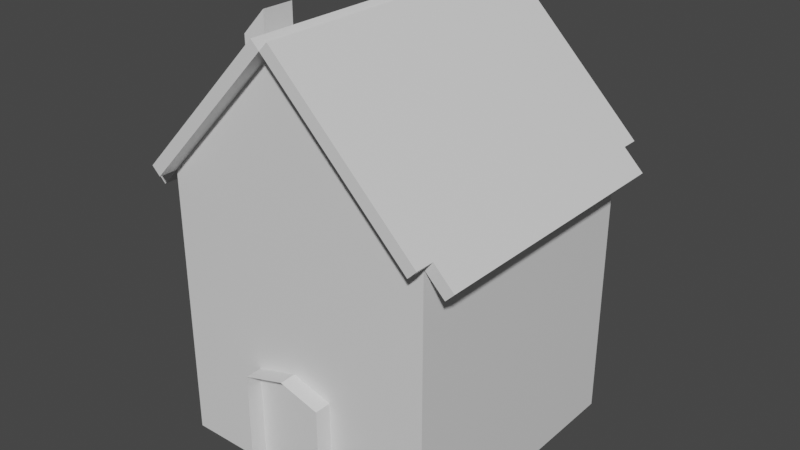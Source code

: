 # Source: building.blend  (saved by Blender 3.1.7; exported with 4.5.12 LTS)
import bpy
from mathutils import Matrix  # noqa: F401  (used for matrix-valued properties, if any)

bpy.ops.wm.read_factory_settings(use_empty=True)
scene = bpy.context.scene
scene.name = 'Scene'

# ---- collections
col_collection = bpy.data.collections.new('Collection'); scene.collection.children.link(col_collection)

# ---- materials (node trees are filled in below, after node groups)
mat_material = bpy.data.materials.new('Material')
mat_material.alpha_threshold = 0.0
mat_material.use_transparent_shadow = False
mat_material.line_color = (0.0, 0.0, 0.0, 1.0)

# ---- material node trees
mat_material.use_nodes = True; mat_material.node_tree.nodes.clear()
_N = mat_material.node_tree.nodes; _L = mat_material.node_tree.links
n0 = _N.new('ShaderNodeOutputMaterial'); n0.name = 'Material Output'; n0.location = (300, 300)
n1 = _N.new('ShaderNodeBsdfPrincipled'); n1.name = 'Principled BSDF'; n1.location = (10, 300)
n1.distribution = 'GGX'
n1.subsurface_method = 'RANDOM_WALK_SKIN'
n1.inputs[2].default_value = 0.4
n1.inputs[3].default_value = 1.45
n1.inputs[27].default_value = (0.0, 0.0, 0.0, 1.0)
n1.inputs[28].default_value = 1.0
_L.new(n1.outputs[0], n0.inputs[0])
n0.is_active_output = True

# ---- world
world_world = bpy.data.worlds.new('World'); scene.world = world_world
world_world.use_nodes = True; world_world.node_tree.nodes.clear()
_N = world_world.node_tree.nodes; _L = world_world.node_tree.links
n0 = _N.new('ShaderNodeOutputWorld'); n0.name = 'World Output'; n0.location = (300, 300)
n1 = _N.new('ShaderNodeBackground'); n1.name = 'Background'; n1.location = (10, 300)
n1.inputs[0].default_value = (0.05088, 0.05088, 0.05088, 1.0)
_L.new(n1.outputs[0], n0.inputs[0])
n0.is_active_output = True
world_world.color = (0.05088, 0.05088, 0.05088)
world_world.use_sun_shadow = False
world_world.sun_shadow_jitter_overblur = 0.0

# ---- meshes
me_cube = bpy.data.meshes.new('Cube')
me_cube.from_pydata([(1.009, 1.0, 2.096), (1.009, 1.0, 0.09647), (1.009, -1.0, 2.096), (1.009, -1.0, 0.09647), (-0.9908, 1.0, 2.096), (-0.9908, 1.0, 0.09647), (-0.9908, -1.0, 2.096), (-0.9908, -1.0, 0.09647), (-0.01835, 1.0, 0.09647), (-0.01835, -1.0, 3.114), (-0.01835, -1.0, 0.09647), (-0.01835, 1.0, 3.114), (-0.07916, -1.0, 3.172), (-1.052, -1.0, 2.155), (-1.052, 1.0, 2.155), (-0.07916, 1.0, 3.172), (1.071, 1.0, 2.159), (1.071, -1.0, 2.159), (0.04357, 1.0, 3.177), (0.04357, -1.0, 3.177), (1.155, 1.0, 1.952), (1.155, -1.0, 1.952), (1.217, 1.0, 2.015), (1.217, -1.0, 2.015), (-1.123, -1.0, 1.958), (-1.123, 1.0, 1.958), (-1.184, -1.0, 2.016), (-1.184, 1.0, 2.016), (-0.01835, 1.127, 3.114), (1.009, 1.127, 2.096), (-0.9908, 1.127, 2.096), (-1.052, 1.127, 2.155), (-0.07916, 1.127, 3.172), (0.04357, 1.127, 3.177), (1.071, 1.127, 2.159), (-0.01835, -1.137, 3.114), (-0.9908, -1.137, 2.096), (1.009, -1.137, 2.096), (-0.07916, -1.137, 3.172), (-1.052, -1.137, 2.155), (1.071, -1.137, 2.159), (0.04357, -1.137, 3.177), (-0.9908, -0.5033, 0.09647), (1.009, -0.5033, 2.096), (-0.9908, -0.5033, 2.096), (1.009, -0.5033, 0.09647), (-0.01835, -0.5033, 0.09647), (-0.01835, -0.5033, 3.114), (-1.052, -0.5033, 2.155), (-0.07916, -0.5033, 3.172), (1.071, -0.5033, 2.159), (0.04357, -0.5033, 3.177), (1.155, -0.5033, 1.952), (1.217, -0.5033, 2.015), (-1.123, -0.5033, 1.958), (-1.184, -0.5033, 2.016), (-0.9908, -0.7382, 0.09647), (1.009, -0.7382, 2.096), (-0.01835, -0.7382, 0.09647), (-0.01835, -0.7382, 3.114), (-0.07916, -0.7382, 3.172), (1.071, -0.7382, 2.159), (0.04357, -0.7382, 3.177), (1.155, -0.7382, 1.952), (1.217, -0.7382, 2.015), (-0.9908, -0.7382, 2.096), (1.009, -0.7382, 0.09647), (-1.052, -0.7382, 2.155), (-1.123, -0.7382, 1.958), (-1.184, -0.7382, 2.016), (-0.5046, 1.0, 0.09647), (-0.5046, -1.0, 2.605), (-0.5046, -1.0, 0.09647), (-0.5046, 1.0, 2.605), (-0.5654, -1.0, 2.663), (-0.5654, 1.0, 2.663), (-0.5046, 1.127, 2.605), (-0.5654, 1.127, 2.663), (-0.5046, -1.137, 2.605), (-0.5654, -1.137, 2.663), (-0.5654, -0.5033, 2.663), (-0.5046, -0.5033, 0.09647), (-0.5654, -0.7382, 2.663), (-0.5046, -0.7382, 0.09647), (-0.3337, -1.0, 0.09647), (-0.3337, 1.0, 2.784), (-0.3945, 1.0, 2.842), (-0.3337, 1.127, 2.784), (-0.3945, 1.127, 2.842), (-0.3945, -0.5033, 2.842), (-0.3945, -0.7382, 2.842), (-0.3337, 1.0, 0.09647), (-0.3337, -1.0, 2.784), (-0.3945, -1.0, 2.842), (-0.3337, -1.137, 2.784), (-0.3945, -1.137, 2.842), (-0.3337, -0.5033, 0.09647), (-0.3337, -0.7382, 0.09647), (-0.5654, -0.5033, 3.007), (-0.5654, -0.7382, 3.007), (-0.3945, -0.5033, 3.186), (-0.3945, -0.7382, 3.186), (-0.5449, -0.5315, 2.988), (-0.5449, -0.71, 2.988), (-0.415, -0.5315, 3.124), (-0.415, -0.71, 3.124), (1.009, 1.0, 0.6722), (-0.9908, -1.0, 0.6722), (1.009, -1.0, 0.6722), (-0.9908, 1.0, 0.6722), (-0.01835, 1.0, 0.9652), (-0.01835, -1.0, 0.9652), (1.009, -0.5033, 0.6722), (-0.9908, -0.5033, 0.6722), (-0.9908, -0.7382, 0.6722), (1.009, -0.7382, 0.6722), (-0.5046, 1.0, 0.8187), (-0.5046, -1.0, 0.8187), (-0.3337, -1.0, 0.8702), (-0.3337, 1.0, 0.8702), (0.2787, -1.0, 0.09647), (0.2787, 1.0, 2.82), (0.2787, 1.0, 0.09647), (0.2787, -1.0, 2.82), (0.3406, 1.0, 2.882), (0.3406, -1.0, 2.882), (0.2787, 1.127, 2.82), (0.3406, 1.127, 2.882), (0.2787, -1.137, 2.82), (0.3406, -1.137, 2.882), (0.3406, -0.5033, 2.882), (0.2787, -0.5033, 0.09647), (0.3406, -0.7382, 2.882), (0.2787, -0.7382, 0.09647), (0.2787, -1.0, 0.8805), (0.2787, 1.0, 0.8805), (-0.3337, -1.12, 0.09647), (-0.01835, -1.12, 0.9652), (-0.3337, -1.12, 0.8702), (0.2787, -1.12, 0.09647), (0.2787, -1.12, 0.8805)], [], [(47, 11, 15, 49), (117, 71, 6, 107), (113, 44, 4, 109), (133, 66, 3, 120), (115, 57, 2, 108), (135, 121, 0, 106), (119, 85, 11, 110), (97, 58, 10, 84), (134, 123, 9, 111), (121, 11, 28, 126), (82, 67, 13, 74), (92, 9, 35, 94), (11, 18, 33, 28), (48, 14, 27, 55), (132, 62, 19, 125), (59, 9, 19, 62), (125, 19, 41, 129), (61, 17, 23, 64), (52, 20, 22, 53), (17, 2, 21, 23), (0, 16, 22, 20), (43, 0, 20, 52), (68, 24, 26, 69), (6, 13, 26, 24), (65, 6, 24, 68), (14, 4, 25, 27), (126, 28, 33, 127), (76, 30, 31, 77), (73, 4, 30, 76), (15, 11, 28, 32), (16, 0, 29, 34), (86, 15, 32, 88), (124, 16, 34, 127), (4, 14, 31, 30), (94, 35, 38, 95), (128, 37, 40, 129), (13, 6, 36, 39), (2, 17, 40, 37), (123, 2, 37, 128), (74, 13, 39, 79), (9, 12, 38, 35), (19, 9, 35, 41), (4, 44, 54, 25), (25, 54, 55, 27), (57, 43, 52, 63), (63, 52, 53, 64), (16, 50, 53, 22), (11, 47, 51, 18), (124, 18, 51, 130), (67, 48, 55, 69), (75, 14, 48, 80), (91, 8, 46, 96), (106, 0, 43, 112), (122, 1, 45, 131), (114, 65, 44, 113), (59, 47, 49, 60), (9, 59, 60, 12), (107, 6, 65, 114), (13, 67, 69, 26), (21, 63, 64, 23), (2, 57, 63, 21), (44, 65, 68, 54), (54, 68, 69, 55), (50, 61, 64, 53), (47, 59, 62, 51), (130, 51, 62, 132), (80, 48, 67, 82), (96, 46, 58, 97), (112, 43, 57, 115), (131, 45, 66, 133), (42, 81, 83, 56), (82, 90, 101, 99), (5, 70, 81, 42), (86, 75, 80, 89), (93, 74, 79, 95), (36, 78, 79, 39), (14, 75, 77, 31), (85, 73, 76, 87), (87, 76, 77, 88), (6, 71, 78, 36), (90, 82, 74, 93), (56, 83, 72, 7), (109, 4, 73, 116), (118, 92, 71, 117), (111, 9, 92, 118), (60, 90, 93, 12), (28, 87, 88, 32), (11, 85, 87, 28), (12, 93, 95, 38), (15, 86, 89, 49), (49, 89, 90, 60), (81, 96, 97, 83), (70, 91, 96, 81), (78, 94, 95, 79), (75, 86, 88, 77), (71, 92, 94, 78), (83, 97, 84, 72), (116, 73, 85, 119), (99, 101, 105, 103), (80, 82, 99, 98), (90, 89, 100, 101), (89, 80, 98, 100), (104, 102, 103, 105), (98, 99, 103, 102), (101, 100, 104, 105), (100, 98, 102, 104), (70, 116, 119, 91), (10, 111, 118, 84), (84, 118, 117, 72), (5, 109, 116, 70), (45, 112, 115, 66), (7, 107, 114, 56), (56, 114, 113, 42), (1, 106, 112, 45), (120, 134, 111, 10), (91, 119, 110, 8), (122, 135, 106, 1), (66, 115, 108, 3), (42, 113, 109, 5), (72, 117, 107, 7), (8, 110, 135, 122), (3, 108, 134, 120), (46, 131, 133, 58), (50, 130, 132, 61), (8, 122, 131, 46), (16, 124, 130, 50), (9, 123, 128, 35), (35, 128, 129, 41), (18, 124, 127, 33), (29, 126, 127, 34), (17, 125, 129, 40), (61, 132, 125, 17), (0, 121, 126, 29), (108, 2, 123, 134), (110, 11, 121, 135), (58, 133, 120, 10), (111, 134, 140, 137), (118, 84, 136, 138), (120, 134, 140, 139), (118, 111, 137, 138)])
_uv = me_cube.uv_layers.new(name='UVMap')
_uv.uv.foreach_set('vector', [0.7534, 0.6879, 0.7534, 0.5, 0.7534, 0.5, 0.7534, 0.6879, 0.447, 0.9392, 0.625, 0.9392, 0.625, 1.0, 0.447, 1.0, 0.447, 0.06209, 0.625, 0.06209, 0.625, 0.25, 0.447, 0.25, 0.2837, 0.7173, 0.375, 0.7173, 0.375, 0.75, 0.2837, 0.75, 0.447, 0.7173, 0.625, 0.7173, 0.625, 0.75, 0.447, 0.75, 0.447, 0.4087, 0.625, 0.4087, 0.625, 0.5, 0.447, 0.5, 0.447, 0.3321, 0.625, 0.3321, 0.625, 0.3716, 0.447, 0.3716, 0.2071, 0.7173, 0.2466, 0.7173, 0.2466, 0.75, 0.2071, 0.75, 0.447, 0.8413, 0.625, 0.8413, 0.625, 0.8784, 0.447, 0.8784, 0.625, 0.4087, 0.625, 0.3716, 0.625, 0.3716, 0.625, 0.4087, 0.8142, 0.7173, 0.875, 0.7173, 0.875, 0.75, 0.8142, 0.75, 0.625, 0.9179, 0.625, 0.8784, 0.625, 0.8784, 0.625, 0.9179, 0.7534, 0.5, 0.7534, 0.5, 0.7534, 0.5, 0.7534, 0.5, 0.875, 0.6879, 0.875, 0.5, 0.875, 0.5, 0.875, 0.6879, 0.7163, 0.7173, 0.7534, 0.7173, 0.7534, 0.75, 0.7163, 0.75, 0.7534, 0.7173, 0.7534, 0.75, 0.7534, 0.75, 0.7534, 0.7173, 0.7163, 0.75, 0.7534, 0.75, 0.7534, 0.75, 0.7163, 0.75, 0.625, 0.7173, 0.625, 0.75, 0.625, 0.75, 0.625, 0.7173, 0.625, 0.6879, 0.625, 0.5, 0.625, 0.5, 0.625, 0.6879, 0.625, 0.75, 0.625, 0.75, 0.625, 0.75, 0.625, 0.75, 0.625, 0.5, 0.625, 0.5, 0.625, 0.5, 0.625, 0.5, 0.625, 0.6879, 0.625, 0.5, 0.625, 0.5, 0.625, 0.6879, 0.625, 0.03273, 0.625, 0.0, 0.625, 0.0, 0.625, 0.03273, 0.625, 1.0, 0.625, 1.0, 0.625, 1.0, 0.625, 1.0, 0.625, 0.03273, 0.625, 0.0, 0.625, 0.0, 0.625, 0.03273, 0.625, 0.25, 0.625, 0.25, 0.625, 0.25, 0.625, 0.25, 0.625, 0.4087, 0.625, 0.3716, 0.625, 0.3716, 0.625, 0.4087, 0.625, 0.3108, 0.625, 0.25, 0.625, 0.25, 0.625, 0.3108, 0.625, 0.3108, 0.625, 0.25, 0.625, 0.25, 0.625, 0.3108, 0.7534, 0.5, 0.7534, 0.5, 0.7534, 0.5, 0.7534, 0.5, 0.625, 0.5, 0.625, 0.5, 0.625, 0.5, 0.625, 0.5, 0.7929, 0.5, 0.7534, 0.5, 0.7534, 0.5, 0.7929, 0.5, 0.7163, 0.5, 0.625, 0.5, 0.625, 0.5, 0.7163, 0.5, 0.625, 0.25, 0.625, 0.25, 0.625, 0.25, 0.625, 0.25, 0.625, 0.9179, 0.625, 0.8784, 0.625, 0.8784, 0.625, 0.9179, 0.625, 0.8413, 0.625, 0.75, 0.625, 0.75, 0.625, 0.8413, 0.625, 1.0, 0.625, 1.0, 0.625, 1.0, 0.625, 1.0, 0.625, 0.75, 0.625, 0.75, 0.625, 0.75, 0.625, 0.75, 0.625, 0.8413, 0.625, 0.75, 0.625, 0.75, 0.625, 0.8413, 0.8142, 0.75, 0.875, 0.75, 0.875, 0.75, 0.8142, 0.75, 0.7534, 0.75, 0.7534, 0.75, 0.7534, 0.75, 0.7534, 0.75, 0.7534, 0.75, 0.7534, 0.75, 0.7534, 0.75, 0.7534, 0.75, 0.625, 0.25, 0.625, 0.06209, 0.625, 0.06209, 0.625, 0.25, 0.625, 0.25, 0.625, 0.06209, 0.625, 0.06209, 0.625, 0.25, 0.625, 0.7173, 0.625, 0.6879, 0.625, 0.6879, 0.625, 0.7173, 0.625, 0.7173, 0.625, 0.6879, 0.625, 0.6879, 0.625, 0.7173, 0.625, 0.5, 0.625, 0.6879, 0.625, 0.6879, 0.625, 0.5, 0.7534, 0.5, 0.7534, 0.6879, 0.7534, 0.6879, 0.7534, 0.5, 0.7163, 0.5, 0.7534, 0.5, 0.7534, 0.6879, 0.7163, 0.6879, 0.875, 0.7173, 0.875, 0.6879, 0.875, 0.6879, 0.875, 0.7173, 0.8142, 0.5, 0.875, 0.5, 0.875, 0.6879, 0.8142, 0.6879, 0.2071, 0.5, 0.2466, 0.5, 0.2466, 0.6879, 0.2071, 0.6879, 0.447, 0.5, 0.625, 0.5, 0.625, 0.6879, 0.447, 0.6879, 0.2837, 0.5, 0.375, 0.5, 0.375, 0.6879, 0.2837, 0.6879, 0.447, 0.03273, 0.625, 0.03273, 0.625, 0.06209, 0.447, 0.06209, 0.7534, 0.7173, 0.7534, 0.6879, 0.7534, 0.6879, 0.7534, 0.7173, 0.7534, 0.75, 0.7534, 0.7173, 0.7534, 0.7173, 0.7534, 0.75, 0.447, 0.0, 0.625, 0.0, 0.625, 0.03273, 0.447, 0.03273, 0.875, 0.75, 0.875, 0.7173, 0.875, 0.7173, 0.875, 0.75, 0.625, 0.75, 0.625, 0.7173, 0.625, 0.7173, 0.625, 0.75, 0.625, 0.75, 0.625, 0.7173, 0.625, 0.7173, 0.625, 0.75, 0.625, 0.06209, 0.625, 0.03273, 0.625, 0.03273, 0.625, 0.06209, 0.625, 0.06209, 0.625, 0.03273, 0.625, 0.03273, 0.625, 0.06209, 0.625, 0.6879, 0.625, 0.7173, 0.625, 0.7173, 0.625, 0.6879, 0.7534, 0.6879, 0.7534, 0.7173, 0.7534, 0.7173, 0.7534, 0.6879, 0.7163, 0.6879, 0.7534, 0.6879, 0.7534, 0.7173, 0.7163, 0.7173, 0.8142, 0.6879, 0.875, 0.6879, 0.875, 0.7173, 0.8142, 0.7173, 0.2071, 0.6879, 0.2466, 0.6879, 0.2466, 0.7173, 0.2071, 0.7173, 0.447, 0.6879, 0.625, 0.6879, 0.625, 0.7173, 0.447, 0.7173, 0.2837, 0.6879, 0.375, 0.6879, 0.375, 0.7173, 0.2837, 0.7173, 0.125, 0.6879, 0.1858, 0.6879, 0.1858, 0.7173, 0.125, 0.7173, 0.8142, 0.7173, 0.7929, 0.7173, 0.7929, 0.7173, 0.8142, 0.7173, 0.125, 0.5, 0.1858, 0.5, 0.1858, 0.6879, 0.125, 0.6879, 0.7929, 0.5, 0.8142, 0.5, 0.8142, 0.6879, 0.7929, 0.6879, 0.7929, 0.75, 0.8142, 0.75, 0.8142, 0.75, 0.7929, 0.75, 0.625, 1.0, 0.625, 0.9392, 0.625, 0.9392, 0.625, 1.0, 0.875, 0.5, 0.8142, 0.5, 0.8142, 0.5, 0.875, 0.5, 0.625, 0.3321, 0.625, 0.3108, 0.625, 0.3108, 0.625, 0.3321, 0.625, 0.3321, 0.625, 0.3108, 0.625, 0.3108, 0.625, 0.3321, 0.625, 1.0, 0.625, 0.9392, 0.625, 0.9392, 0.625, 1.0, 0.7929, 0.7173, 0.8142, 0.7173, 0.8142, 0.75, 0.7929, 0.75, 0.125, 0.7173, 0.1858, 0.7173, 0.1858, 0.75, 0.125, 0.75, 0.447, 0.25, 0.625, 0.25, 0.625, 0.3108, 0.447, 0.3108, 0.447, 0.9179, 0.625, 0.9179, 0.625, 0.9392, 0.447, 0.9392, 0.447, 0.8784, 0.625, 0.8784, 0.625, 0.9179, 0.447, 0.9179, 0.7534, 0.7173, 0.7929, 0.7173, 0.7929, 0.75, 0.7534, 0.75, 0.625, 0.3716, 0.625, 0.3321, 0.625, 0.3321, 0.625, 0.3716, 0.625, 0.3716, 0.625, 0.3321, 0.625, 0.3321, 0.625, 0.3716, 0.7534, 0.75, 0.7929, 0.75, 0.7929, 0.75, 0.7534, 0.75, 0.7534, 0.5, 0.7929, 0.5, 0.7929, 0.6879, 0.7534, 0.6879, 0.7534, 0.6879, 0.7929, 0.6879, 0.7929, 0.7173, 0.7534, 0.7173, 0.1858, 0.6879, 0.2071, 0.6879, 0.2071, 0.7173, 0.1858, 0.7173, 0.1858, 0.5, 0.2071, 0.5, 0.2071, 0.6879, 0.1858, 0.6879, 0.625, 0.9392, 0.625, 0.9179, 0.625, 0.9179, 0.625, 0.9392, 0.8142, 0.5, 0.7929, 0.5, 0.7929, 0.5, 0.8142, 0.5, 0.625, 0.9392, 0.625, 0.9179, 0.625, 0.9179, 0.625, 0.9392, 0.1858, 0.7173, 0.2071, 0.7173, 0.2071, 0.75, 0.1858, 0.75, 0.447, 0.3108, 0.625, 0.3108, 0.625, 0.3321, 0.447, 0.3321, 0.8142, 0.7173, 0.7929, 0.7173, 0.7929, 0.7173, 0.8142, 0.7173, 0.8142, 0.6879, 0.8142, 0.7173, 0.8142, 0.7173, 0.8142, 0.6879, 0.7929, 0.7173, 0.7929, 0.6879, 0.7929, 0.6879, 0.7929, 0.7173, 0.7929, 0.6879, 0.8142, 0.6879, 0.8142, 0.6879, 0.7929, 0.6879, 0.7929, 0.6879, 0.8142, 0.6879, 0.8142, 0.7173, 0.7929, 0.7173, 0.8142, 0.6879, 0.8142, 0.7173, 0.8142, 0.7173, 0.8142, 0.6879, 0.7929, 0.7173, 0.7929, 0.6879, 0.7929, 0.6879, 0.7929, 0.7173, 0.7929, 0.6879, 0.8142, 0.6879, 0.8142, 0.6879, 0.7929, 0.6879, 0.375, 0.3108, 0.447, 0.3108, 0.447, 0.3321, 0.375, 0.3321, 0.375, 0.8784, 0.447, 0.8784, 0.447, 0.9179, 0.375, 0.9179, 0.375, 0.9179, 0.447, 0.9179, 0.447, 0.9392, 0.375, 0.9392, 0.375, 0.25, 0.447, 0.25, 0.447, 0.3108, 0.375, 0.3108, 0.375, 0.6879, 0.447, 0.6879, 0.447, 0.7173, 0.375, 0.7173, 0.375, 0.0, 0.447, 0.0, 0.447, 0.03273, 0.375, 0.03273, 0.375, 0.03273, 0.447, 0.03273, 0.447, 0.06209, 0.375, 0.06209, 0.375, 0.5, 0.447, 0.5, 0.447, 0.6879, 0.375, 0.6879, 0.375, 0.8413, 0.447, 0.8413, 0.447, 0.8784, 0.375, 0.8784, 0.375, 0.3321, 0.447, 0.3321, 0.447, 0.3716, 0.375, 0.3716, 0.375, 0.4087, 0.447, 0.4087, 0.447, 0.5, 0.375, 0.5, 0.375, 0.7173, 0.447, 0.7173, 0.447, 0.75, 0.375, 0.75, 0.375, 0.06209, 0.447, 0.06209, 0.447, 0.25, 0.375, 0.25, 0.375, 0.9392, 0.447, 0.9392, 0.447, 1.0, 0.375, 1.0, 0.375, 0.3716, 0.447, 0.3716, 0.447, 0.4087, 0.375, 0.4087, 0.375, 0.75, 0.447, 0.75, 0.447, 0.8413, 0.375, 0.8413, 0.2466, 0.6879, 0.2837, 0.6879, 0.2837, 0.7173, 0.2466, 0.7173, 0.625, 0.6879, 0.7163, 0.6879, 0.7163, 0.7173, 0.625, 0.7173, 0.2466, 0.5, 0.2837, 0.5, 0.2837, 0.6879, 0.2466, 0.6879, 0.625, 0.5, 0.7163, 0.5, 0.7163, 0.6879, 0.625, 0.6879, 0.625, 0.8784, 0.625, 0.8413, 0.625, 0.8413, 0.625, 0.8784, 0.625, 0.8784, 0.625, 0.8413, 0.625, 0.8413, 0.625, 0.8784, 0.7534, 0.5, 0.7163, 0.5, 0.7163, 0.5, 0.7534, 0.5, 0.625, 0.5, 0.625, 0.4087, 0.625, 0.4087, 0.625, 0.5, 0.625, 0.75, 0.7163, 0.75, 0.7163, 0.75, 0.625, 0.75, 0.625, 0.7173, 0.7163, 0.7173, 0.7163, 0.75, 0.625, 0.75, 0.625, 0.5, 0.625, 0.4087, 0.625, 0.4087, 0.625, 0.5, 0.447, 0.75, 0.625, 0.75, 0.625, 0.8413, 0.447, 0.8413, 0.447, 0.3716, 0.625, 0.3716, 0.625, 0.4087, 0.447, 0.4087, 0.2466, 0.7173, 0.2837, 0.7173, 0.2837, 0.75, 0.2466, 0.75, 0.447, 0.8784, 0.447, 0.8413, 0.447, 0.8413, 0.447, 0.8784, 0.447, 0.9179, 0.375, 0.9179, 0.375, 0.9179, 0.447, 0.9179, 0.375, 0.8413, 0.447, 0.8413, 0.447, 0.8413, 0.375, 0.8413, 0.447, 0.9179, 0.447, 0.8784, 0.447, 0.8784, 0.447, 0.9179])
me_cube.materials.append(mat_material)
me_cube.use_remesh_preserve_volume = False
me_cube.use_remesh_preserve_attributes = False
me_cube.use_mirror_vertex_groups = False
me_cube.update()

# ---- objects
ob_cube = bpy.data.objects.new('Cube', me_cube)

# ---- transforms, parenting, visibility, modifiers, constraints
ob_cube.location = (0.0, 0.0, -2.384e-07)
ob_cube.scale = (2.54, 2.54, 2.54)
ob_cube.lock_rotations_4d = False
ob_cube.empty_display_type = 'ARROWS'
ob_cube.lineart.crease_threshold = 0.0

# ---- collection membership
col_collection.objects.link(ob_cube)

# ---- scene / render settings (as saved in the file)
scene.frame_start = 1; scene.frame_end = 250; scene.frame_set(18)
scene.render.engine = 'BLENDER_EEVEE_NEXT'
scene.cycles.sampling_pattern = 'TABULATED_SOBOL'
scene.cycles.use_light_tree = False
scene.view_settings.view_transform = 'Filmic'
bpy.context.view_layer.update()

# ---- added for rendering (the .blend has no active camera and no usable light): camera, sun
cam_auto = bpy.data.cameras.new('AutoCamera')
cam_auto.lens = 50.0
cam_auto.sensor_width = 36.0
cam_auto.clip_end = 1000.0
ob_auto_camera = bpy.data.objects.new('AutoCamera', cam_auto)
scene.collection.objects.link(ob_auto_camera)
ob_auto_camera.location = (10.6637, -12.7597, 12.6658)
ob_auto_camera.rotation_euler = (1.09748, -7.21219e-08, 0.694738)
scene.camera = ob_auto_camera
light_auto_sun = bpy.data.lights.new('AutoSun', 'SUN')
light_auto_sun.energy = 3.0
light_auto_sun.angle = 0.0523599
ob_auto_sun = bpy.data.objects.new('AutoSun', light_auto_sun)
scene.collection.objects.link(ob_auto_sun)
ob_auto_sun.rotation_euler = (0.872665, 0.174533, 0.523599)
bpy.context.view_layer.update()
